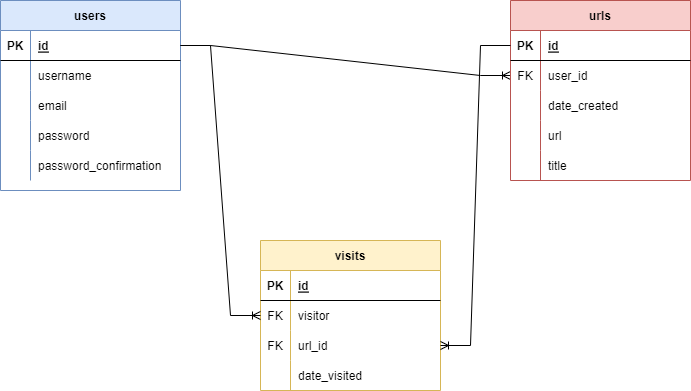

The diagram above was exported from draw.io. Its source (the exported page's mxGraphModel, read from the mxfile embedded in the PNG):
<mxGraphModel dx="1422" dy="754" grid="1" gridSize="10" guides="1" tooltips="1" connect="1" arrows="1" fold="1" page="1" pageScale="1" pageWidth="850" pageHeight="1100" math="0" shadow="0">
  <root>
    <mxCell id="0" />
    <mxCell id="1" parent="0" />
    <mxCell id="euEiYhqSBnp44WBVtll9-1" value="users" style="shape=table;startSize=30;container=1;collapsible=1;childLayout=tableLayout;fixedRows=1;rowLines=0;fontStyle=1;align=center;resizeLast=1;fillColor=#dae8fc;strokeColor=#6c8ebf;" parent="1" vertex="1">
      <mxGeometry x="60" y="80" width="180" height="190" as="geometry" />
    </mxCell>
    <mxCell id="euEiYhqSBnp44WBVtll9-2" value="" style="shape=tableRow;horizontal=0;startSize=0;swimlaneHead=0;swimlaneBody=0;fillColor=none;collapsible=0;dropTarget=0;points=[[0,0.5],[1,0.5]];portConstraint=eastwest;top=0;left=0;right=0;bottom=1;" parent="euEiYhqSBnp44WBVtll9-1" vertex="1">
      <mxGeometry y="30" width="180" height="30" as="geometry" />
    </mxCell>
    <mxCell id="euEiYhqSBnp44WBVtll9-3" value="PK" style="shape=partialRectangle;connectable=0;fillColor=none;top=0;left=0;bottom=0;right=0;fontStyle=1;overflow=hidden;" parent="euEiYhqSBnp44WBVtll9-2" vertex="1">
      <mxGeometry width="30" height="30" as="geometry">
        <mxRectangle width="30" height="30" as="alternateBounds" />
      </mxGeometry>
    </mxCell>
    <mxCell id="euEiYhqSBnp44WBVtll9-4" value="id" style="shape=partialRectangle;connectable=0;fillColor=none;top=0;left=0;bottom=0;right=0;align=left;spacingLeft=6;fontStyle=5;overflow=hidden;" parent="euEiYhqSBnp44WBVtll9-2" vertex="1">
      <mxGeometry x="30" width="150" height="30" as="geometry">
        <mxRectangle width="150" height="30" as="alternateBounds" />
      </mxGeometry>
    </mxCell>
    <mxCell id="ypeGq90e70qqnaEm3OKk-4" value="" style="shape=tableRow;horizontal=0;startSize=0;swimlaneHead=0;swimlaneBody=0;fillColor=none;collapsible=0;dropTarget=0;points=[[0,0.5],[1,0.5]];portConstraint=eastwest;top=0;left=0;right=0;bottom=0;" parent="euEiYhqSBnp44WBVtll9-1" vertex="1">
      <mxGeometry y="60" width="180" height="30" as="geometry" />
    </mxCell>
    <mxCell id="ypeGq90e70qqnaEm3OKk-5" value="" style="shape=partialRectangle;connectable=0;fillColor=none;top=0;left=0;bottom=0;right=0;editable=1;overflow=hidden;" parent="ypeGq90e70qqnaEm3OKk-4" vertex="1">
      <mxGeometry width="30" height="30" as="geometry">
        <mxRectangle width="30" height="30" as="alternateBounds" />
      </mxGeometry>
    </mxCell>
    <mxCell id="ypeGq90e70qqnaEm3OKk-6" value="username" style="shape=partialRectangle;connectable=0;fillColor=none;top=0;left=0;bottom=0;right=0;align=left;spacingLeft=6;overflow=hidden;" parent="ypeGq90e70qqnaEm3OKk-4" vertex="1">
      <mxGeometry x="30" width="150" height="30" as="geometry">
        <mxRectangle width="150" height="30" as="alternateBounds" />
      </mxGeometry>
    </mxCell>
    <mxCell id="euEiYhqSBnp44WBVtll9-29" value="" style="shape=tableRow;horizontal=0;startSize=0;swimlaneHead=0;swimlaneBody=0;fillColor=none;collapsible=0;dropTarget=0;points=[[0,0.5],[1,0.5]];portConstraint=eastwest;top=0;left=0;right=0;bottom=0;" parent="euEiYhqSBnp44WBVtll9-1" vertex="1">
      <mxGeometry y="90" width="180" height="30" as="geometry" />
    </mxCell>
    <mxCell id="euEiYhqSBnp44WBVtll9-30" value="" style="shape=partialRectangle;connectable=0;fillColor=none;top=0;left=0;bottom=0;right=0;editable=1;overflow=hidden;" parent="euEiYhqSBnp44WBVtll9-29" vertex="1">
      <mxGeometry width="30" height="30" as="geometry">
        <mxRectangle width="30" height="30" as="alternateBounds" />
      </mxGeometry>
    </mxCell>
    <mxCell id="euEiYhqSBnp44WBVtll9-31" value="email" style="shape=partialRectangle;connectable=0;fillColor=none;top=0;left=0;bottom=0;right=0;align=left;spacingLeft=6;overflow=hidden;" parent="euEiYhqSBnp44WBVtll9-29" vertex="1">
      <mxGeometry x="30" width="150" height="30" as="geometry">
        <mxRectangle width="150" height="30" as="alternateBounds" />
      </mxGeometry>
    </mxCell>
    <mxCell id="euEiYhqSBnp44WBVtll9-32" value="" style="shape=tableRow;horizontal=0;startSize=0;swimlaneHead=0;swimlaneBody=0;fillColor=none;collapsible=0;dropTarget=0;points=[[0,0.5],[1,0.5]];portConstraint=eastwest;top=0;left=0;right=0;bottom=0;" parent="euEiYhqSBnp44WBVtll9-1" vertex="1">
      <mxGeometry y="120" width="180" height="30" as="geometry" />
    </mxCell>
    <mxCell id="euEiYhqSBnp44WBVtll9-33" value="" style="shape=partialRectangle;connectable=0;fillColor=none;top=0;left=0;bottom=0;right=0;editable=1;overflow=hidden;" parent="euEiYhqSBnp44WBVtll9-32" vertex="1">
      <mxGeometry width="30" height="30" as="geometry">
        <mxRectangle width="30" height="30" as="alternateBounds" />
      </mxGeometry>
    </mxCell>
    <mxCell id="euEiYhqSBnp44WBVtll9-34" value="password" style="shape=partialRectangle;connectable=0;fillColor=none;top=0;left=0;bottom=0;right=0;align=left;spacingLeft=6;overflow=hidden;" parent="euEiYhqSBnp44WBVtll9-32" vertex="1">
      <mxGeometry x="30" width="150" height="30" as="geometry">
        <mxRectangle width="150" height="30" as="alternateBounds" />
      </mxGeometry>
    </mxCell>
    <mxCell id="euEiYhqSBnp44WBVtll9-48" value="" style="shape=tableRow;horizontal=0;startSize=0;swimlaneHead=0;swimlaneBody=0;fillColor=none;collapsible=0;dropTarget=0;points=[[0,0.5],[1,0.5]];portConstraint=eastwest;top=0;left=0;right=0;bottom=0;" parent="euEiYhqSBnp44WBVtll9-1" vertex="1">
      <mxGeometry y="150" width="180" height="30" as="geometry" />
    </mxCell>
    <mxCell id="euEiYhqSBnp44WBVtll9-49" value="" style="shape=partialRectangle;connectable=0;fillColor=none;top=0;left=0;bottom=0;right=0;editable=1;overflow=hidden;" parent="euEiYhqSBnp44WBVtll9-48" vertex="1">
      <mxGeometry width="30" height="30" as="geometry">
        <mxRectangle width="30" height="30" as="alternateBounds" />
      </mxGeometry>
    </mxCell>
    <mxCell id="euEiYhqSBnp44WBVtll9-50" value="password_confirmation" style="shape=partialRectangle;connectable=0;fillColor=none;top=0;left=0;bottom=0;right=0;align=left;spacingLeft=6;overflow=hidden;" parent="euEiYhqSBnp44WBVtll9-48" vertex="1">
      <mxGeometry x="30" width="150" height="30" as="geometry">
        <mxRectangle width="150" height="30" as="alternateBounds" />
      </mxGeometry>
    </mxCell>
    <mxCell id="euEiYhqSBnp44WBVtll9-14" value="" style="edgeStyle=entityRelationEdgeStyle;fontSize=12;html=1;endArrow=ERoneToMany;rounded=0;entryX=0;entryY=0.5;entryDx=0;entryDy=0;" parent="1" target="FCD2jWqiCgzhzA0ShiTS-6" edge="1">
      <mxGeometry width="100" height="100" relative="1" as="geometry">
        <mxPoint x="240" y="125" as="sourcePoint" />
        <mxPoint x="400" y="20" as="targetPoint" />
      </mxGeometry>
    </mxCell>
    <mxCell id="euEiYhqSBnp44WBVtll9-35" value="visits" style="shape=table;startSize=30;container=1;collapsible=1;childLayout=tableLayout;fixedRows=1;rowLines=0;fontStyle=1;align=center;resizeLast=1;fillColor=#fff2cc;strokeColor=#d6b656;" parent="1" vertex="1">
      <mxGeometry x="320" y="320" width="180" height="150" as="geometry" />
    </mxCell>
    <mxCell id="euEiYhqSBnp44WBVtll9-36" value="" style="shape=tableRow;horizontal=0;startSize=0;swimlaneHead=0;swimlaneBody=0;fillColor=none;collapsible=0;dropTarget=0;points=[[0,0.5],[1,0.5]];portConstraint=eastwest;top=0;left=0;right=0;bottom=1;" parent="euEiYhqSBnp44WBVtll9-35" vertex="1">
      <mxGeometry y="30" width="180" height="30" as="geometry" />
    </mxCell>
    <mxCell id="euEiYhqSBnp44WBVtll9-37" value="PK" style="shape=partialRectangle;connectable=0;fillColor=none;top=0;left=0;bottom=0;right=0;fontStyle=1;overflow=hidden;" parent="euEiYhqSBnp44WBVtll9-36" vertex="1">
      <mxGeometry width="30" height="30" as="geometry">
        <mxRectangle width="30" height="30" as="alternateBounds" />
      </mxGeometry>
    </mxCell>
    <mxCell id="euEiYhqSBnp44WBVtll9-38" value="id" style="shape=partialRectangle;connectable=0;fillColor=none;top=0;left=0;bottom=0;right=0;align=left;spacingLeft=6;fontStyle=5;overflow=hidden;" parent="euEiYhqSBnp44WBVtll9-36" vertex="1">
      <mxGeometry x="30" width="150" height="30" as="geometry">
        <mxRectangle width="150" height="30" as="alternateBounds" />
      </mxGeometry>
    </mxCell>
    <mxCell id="euEiYhqSBnp44WBVtll9-39" value="" style="shape=tableRow;horizontal=0;startSize=0;swimlaneHead=0;swimlaneBody=0;fillColor=none;collapsible=0;dropTarget=0;points=[[0,0.5],[1,0.5]];portConstraint=eastwest;top=0;left=0;right=0;bottom=0;" parent="euEiYhqSBnp44WBVtll9-35" vertex="1">
      <mxGeometry y="60" width="180" height="30" as="geometry" />
    </mxCell>
    <mxCell id="euEiYhqSBnp44WBVtll9-40" value="FK" style="shape=partialRectangle;connectable=0;fillColor=none;top=0;left=0;bottom=0;right=0;editable=1;overflow=hidden;" parent="euEiYhqSBnp44WBVtll9-39" vertex="1">
      <mxGeometry width="30" height="30" as="geometry">
        <mxRectangle width="30" height="30" as="alternateBounds" />
      </mxGeometry>
    </mxCell>
    <mxCell id="euEiYhqSBnp44WBVtll9-41" value="visitor" style="shape=partialRectangle;connectable=0;fillColor=none;top=0;left=0;bottom=0;right=0;align=left;spacingLeft=6;overflow=hidden;" parent="euEiYhqSBnp44WBVtll9-39" vertex="1">
      <mxGeometry x="30" width="150" height="30" as="geometry">
        <mxRectangle width="150" height="30" as="alternateBounds" />
      </mxGeometry>
    </mxCell>
    <mxCell id="euEiYhqSBnp44WBVtll9-42" value="" style="shape=tableRow;horizontal=0;startSize=0;swimlaneHead=0;swimlaneBody=0;fillColor=none;collapsible=0;dropTarget=0;points=[[0,0.5],[1,0.5]];portConstraint=eastwest;top=0;left=0;right=0;bottom=0;" parent="euEiYhqSBnp44WBVtll9-35" vertex="1">
      <mxGeometry y="90" width="180" height="30" as="geometry" />
    </mxCell>
    <mxCell id="euEiYhqSBnp44WBVtll9-43" value="FK" style="shape=partialRectangle;connectable=0;fillColor=none;top=0;left=0;bottom=0;right=0;editable=1;overflow=hidden;" parent="euEiYhqSBnp44WBVtll9-42" vertex="1">
      <mxGeometry width="30" height="30" as="geometry">
        <mxRectangle width="30" height="30" as="alternateBounds" />
      </mxGeometry>
    </mxCell>
    <mxCell id="euEiYhqSBnp44WBVtll9-44" value="url_id" style="shape=partialRectangle;connectable=0;fillColor=none;top=0;left=0;bottom=0;right=0;align=left;spacingLeft=6;overflow=hidden;" parent="euEiYhqSBnp44WBVtll9-42" vertex="1">
      <mxGeometry x="30" width="150" height="30" as="geometry">
        <mxRectangle width="150" height="30" as="alternateBounds" />
      </mxGeometry>
    </mxCell>
    <mxCell id="euEiYhqSBnp44WBVtll9-45" value="" style="shape=tableRow;horizontal=0;startSize=0;swimlaneHead=0;swimlaneBody=0;fillColor=none;collapsible=0;dropTarget=0;points=[[0,0.5],[1,0.5]];portConstraint=eastwest;top=0;left=0;right=0;bottom=0;" parent="euEiYhqSBnp44WBVtll9-35" vertex="1">
      <mxGeometry y="120" width="180" height="30" as="geometry" />
    </mxCell>
    <mxCell id="euEiYhqSBnp44WBVtll9-46" value="" style="shape=partialRectangle;connectable=0;fillColor=none;top=0;left=0;bottom=0;right=0;editable=1;overflow=hidden;" parent="euEiYhqSBnp44WBVtll9-45" vertex="1">
      <mxGeometry width="30" height="30" as="geometry">
        <mxRectangle width="30" height="30" as="alternateBounds" />
      </mxGeometry>
    </mxCell>
    <mxCell id="euEiYhqSBnp44WBVtll9-47" value="date_visited" style="shape=partialRectangle;connectable=0;fillColor=none;top=0;left=0;bottom=0;right=0;align=left;spacingLeft=6;overflow=hidden;" parent="euEiYhqSBnp44WBVtll9-45" vertex="1">
      <mxGeometry x="30" width="150" height="30" as="geometry">
        <mxRectangle width="150" height="30" as="alternateBounds" />
      </mxGeometry>
    </mxCell>
    <mxCell id="FCD2jWqiCgzhzA0ShiTS-2" value="urls" style="shape=table;startSize=30;container=1;collapsible=1;childLayout=tableLayout;fixedRows=1;rowLines=0;fontStyle=1;align=center;resizeLast=1;fillColor=#f8cecc;strokeColor=#b85450;" vertex="1" parent="1">
      <mxGeometry x="570" y="80" width="180" height="180" as="geometry" />
    </mxCell>
    <mxCell id="FCD2jWqiCgzhzA0ShiTS-3" value="" style="shape=tableRow;horizontal=0;startSize=0;swimlaneHead=0;swimlaneBody=0;fillColor=none;collapsible=0;dropTarget=0;points=[[0,0.5],[1,0.5]];portConstraint=eastwest;top=0;left=0;right=0;bottom=1;" vertex="1" parent="FCD2jWqiCgzhzA0ShiTS-2">
      <mxGeometry y="30" width="180" height="30" as="geometry" />
    </mxCell>
    <mxCell id="FCD2jWqiCgzhzA0ShiTS-4" value="PK" style="shape=partialRectangle;connectable=0;fillColor=none;top=0;left=0;bottom=0;right=0;fontStyle=1;overflow=hidden;" vertex="1" parent="FCD2jWqiCgzhzA0ShiTS-3">
      <mxGeometry width="30" height="30" as="geometry">
        <mxRectangle width="30" height="30" as="alternateBounds" />
      </mxGeometry>
    </mxCell>
    <mxCell id="FCD2jWqiCgzhzA0ShiTS-5" value="id" style="shape=partialRectangle;connectable=0;fillColor=none;top=0;left=0;bottom=0;right=0;align=left;spacingLeft=6;fontStyle=5;overflow=hidden;" vertex="1" parent="FCD2jWqiCgzhzA0ShiTS-3">
      <mxGeometry x="30" width="150" height="30" as="geometry">
        <mxRectangle width="150" height="30" as="alternateBounds" />
      </mxGeometry>
    </mxCell>
    <mxCell id="FCD2jWqiCgzhzA0ShiTS-6" value="" style="shape=tableRow;horizontal=0;startSize=0;swimlaneHead=0;swimlaneBody=0;fillColor=none;collapsible=0;dropTarget=0;points=[[0,0.5],[1,0.5]];portConstraint=eastwest;top=0;left=0;right=0;bottom=0;" vertex="1" parent="FCD2jWqiCgzhzA0ShiTS-2">
      <mxGeometry y="60" width="180" height="30" as="geometry" />
    </mxCell>
    <mxCell id="FCD2jWqiCgzhzA0ShiTS-7" value="FK" style="shape=partialRectangle;connectable=0;fillColor=none;top=0;left=0;bottom=0;right=0;editable=1;overflow=hidden;" vertex="1" parent="FCD2jWqiCgzhzA0ShiTS-6">
      <mxGeometry width="30" height="30" as="geometry">
        <mxRectangle width="30" height="30" as="alternateBounds" />
      </mxGeometry>
    </mxCell>
    <mxCell id="FCD2jWqiCgzhzA0ShiTS-8" value="user_id" style="shape=partialRectangle;connectable=0;fillColor=none;top=0;left=0;bottom=0;right=0;align=left;spacingLeft=6;overflow=hidden;" vertex="1" parent="FCD2jWqiCgzhzA0ShiTS-6">
      <mxGeometry x="30" width="150" height="30" as="geometry">
        <mxRectangle width="150" height="30" as="alternateBounds" />
      </mxGeometry>
    </mxCell>
    <mxCell id="FCD2jWqiCgzhzA0ShiTS-9" value="" style="shape=tableRow;horizontal=0;startSize=0;swimlaneHead=0;swimlaneBody=0;fillColor=none;collapsible=0;dropTarget=0;points=[[0,0.5],[1,0.5]];portConstraint=eastwest;top=0;left=0;right=0;bottom=0;" vertex="1" parent="FCD2jWqiCgzhzA0ShiTS-2">
      <mxGeometry y="90" width="180" height="30" as="geometry" />
    </mxCell>
    <mxCell id="FCD2jWqiCgzhzA0ShiTS-10" value="" style="shape=partialRectangle;connectable=0;fillColor=none;top=0;left=0;bottom=0;right=0;editable=1;overflow=hidden;" vertex="1" parent="FCD2jWqiCgzhzA0ShiTS-9">
      <mxGeometry width="30" height="30" as="geometry">
        <mxRectangle width="30" height="30" as="alternateBounds" />
      </mxGeometry>
    </mxCell>
    <mxCell id="FCD2jWqiCgzhzA0ShiTS-11" value="date_created" style="shape=partialRectangle;connectable=0;fillColor=none;top=0;left=0;bottom=0;right=0;align=left;spacingLeft=6;overflow=hidden;" vertex="1" parent="FCD2jWqiCgzhzA0ShiTS-9">
      <mxGeometry x="30" width="150" height="30" as="geometry">
        <mxRectangle width="150" height="30" as="alternateBounds" />
      </mxGeometry>
    </mxCell>
    <mxCell id="FCD2jWqiCgzhzA0ShiTS-12" value="" style="shape=tableRow;horizontal=0;startSize=0;swimlaneHead=0;swimlaneBody=0;fillColor=none;collapsible=0;dropTarget=0;points=[[0,0.5],[1,0.5]];portConstraint=eastwest;top=0;left=0;right=0;bottom=0;" vertex="1" parent="FCD2jWqiCgzhzA0ShiTS-2">
      <mxGeometry y="120" width="180" height="30" as="geometry" />
    </mxCell>
    <mxCell id="FCD2jWqiCgzhzA0ShiTS-13" value="" style="shape=partialRectangle;connectable=0;fillColor=none;top=0;left=0;bottom=0;right=0;editable=1;overflow=hidden;" vertex="1" parent="FCD2jWqiCgzhzA0ShiTS-12">
      <mxGeometry width="30" height="30" as="geometry">
        <mxRectangle width="30" height="30" as="alternateBounds" />
      </mxGeometry>
    </mxCell>
    <mxCell id="FCD2jWqiCgzhzA0ShiTS-14" value="url" style="shape=partialRectangle;connectable=0;fillColor=none;top=0;left=0;bottom=0;right=0;align=left;spacingLeft=6;overflow=hidden;" vertex="1" parent="FCD2jWqiCgzhzA0ShiTS-12">
      <mxGeometry x="30" width="150" height="30" as="geometry">
        <mxRectangle width="150" height="30" as="alternateBounds" />
      </mxGeometry>
    </mxCell>
    <mxCell id="FCD2jWqiCgzhzA0ShiTS-15" value="" style="shape=tableRow;horizontal=0;startSize=0;swimlaneHead=0;swimlaneBody=0;fillColor=none;collapsible=0;dropTarget=0;points=[[0,0.5],[1,0.5]];portConstraint=eastwest;top=0;left=0;right=0;bottom=0;" vertex="1" parent="FCD2jWqiCgzhzA0ShiTS-2">
      <mxGeometry y="150" width="180" height="30" as="geometry" />
    </mxCell>
    <mxCell id="FCD2jWqiCgzhzA0ShiTS-16" value="" style="shape=partialRectangle;connectable=0;fillColor=none;top=0;left=0;bottom=0;right=0;editable=1;overflow=hidden;" vertex="1" parent="FCD2jWqiCgzhzA0ShiTS-15">
      <mxGeometry width="30" height="30" as="geometry">
        <mxRectangle width="30" height="30" as="alternateBounds" />
      </mxGeometry>
    </mxCell>
    <mxCell id="FCD2jWqiCgzhzA0ShiTS-17" value="title" style="shape=partialRectangle;connectable=0;fillColor=none;top=0;left=0;bottom=0;right=0;align=left;spacingLeft=6;overflow=hidden;" vertex="1" parent="FCD2jWqiCgzhzA0ShiTS-15">
      <mxGeometry x="30" width="150" height="30" as="geometry">
        <mxRectangle width="150" height="30" as="alternateBounds" />
      </mxGeometry>
    </mxCell>
    <mxCell id="FCD2jWqiCgzhzA0ShiTS-20" value="" style="edgeStyle=entityRelationEdgeStyle;fontSize=12;html=1;endArrow=ERoneToMany;rounded=0;entryX=0;entryY=0.5;entryDx=0;entryDy=0;exitX=1;exitY=0.5;exitDx=0;exitDy=0;" edge="1" parent="1" source="euEiYhqSBnp44WBVtll9-2" target="euEiYhqSBnp44WBVtll9-39">
      <mxGeometry width="100" height="100" relative="1" as="geometry">
        <mxPoint x="250" y="135" as="sourcePoint" />
        <mxPoint x="580" y="165" as="targetPoint" />
      </mxGeometry>
    </mxCell>
    <mxCell id="FCD2jWqiCgzhzA0ShiTS-21" value="" style="edgeStyle=entityRelationEdgeStyle;fontSize=12;html=1;endArrow=ERoneToMany;rounded=0;exitX=0;exitY=0.5;exitDx=0;exitDy=0;entryX=1;entryY=0.5;entryDx=0;entryDy=0;" edge="1" parent="1" source="FCD2jWqiCgzhzA0ShiTS-3" target="euEiYhqSBnp44WBVtll9-42">
      <mxGeometry width="100" height="100" relative="1" as="geometry">
        <mxPoint x="260" y="145" as="sourcePoint" />
        <mxPoint x="540" y="250" as="targetPoint" />
      </mxGeometry>
    </mxCell>
  </root>
</mxGraphModel>